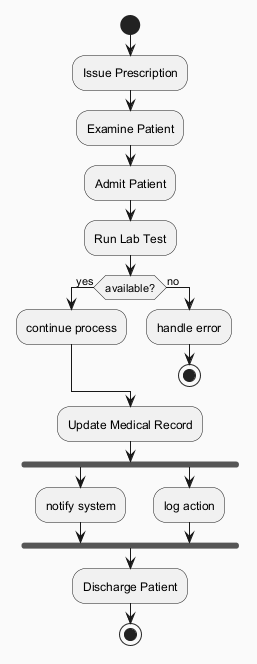

The diagram above was rendered by PlantUML. Its source (embedded in the PNG):
@startuml
skinparam backgroundColor #FAFAFA
skinparam classBackgroundColor #FFF3E0
skinparam classBorderColor #E65100
start
:Issue Prescription;
:Examine Patient;
:Admit Patient;
:Run Lab Test;
if (available?) then (yes)
:continue process;
else (no)
:handle error;
stop
endif
:Update Medical Record;
fork
:notify system;
fork again
:log action;
end fork
:Discharge Patient;
stop
@enduml